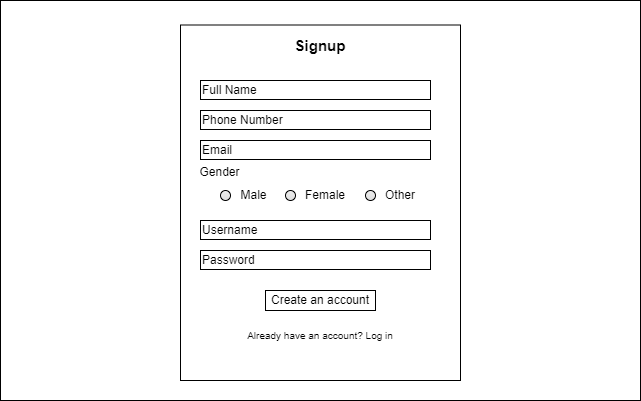

The diagram above was exported from draw.io. Its source (the exported page's mxGraphModel, read from the mxfile embedded in the PNG):
<mxGraphModel dx="1418" dy="820" grid="1" gridSize="10" guides="1" tooltips="1" connect="1" arrows="1" fold="1" page="1" pageScale="1" pageWidth="850" pageHeight="1100" math="0" shadow="0">
  <root>
    <mxCell id="0" />
    <mxCell id="1" parent="0" />
    <mxCell id="pbjNEA75LgXPFqabx9Ht-1" value="" style="rounded=0;whiteSpace=wrap;html=1;" parent="1" vertex="1">
      <mxGeometry x="40" y="160" width="640" height="400" as="geometry" />
    </mxCell>
    <mxCell id="pbjNEA75LgXPFqabx9Ht-2" value="" style="rounded=0;whiteSpace=wrap;html=1;" parent="1" vertex="1">
      <mxGeometry x="220" y="184.5" width="280" height="355.5" as="geometry" />
    </mxCell>
    <mxCell id="pbjNEA75LgXPFqabx9Ht-3" value="&lt;b&gt;&lt;font style=&quot;font-size: 15px;&quot;&gt;Signup&lt;/font&gt;&lt;/b&gt;" style="text;html=1;strokeColor=none;fillColor=none;align=center;verticalAlign=middle;whiteSpace=wrap;rounded=0;" parent="1" vertex="1">
      <mxGeometry x="315" y="190" width="90" height="30" as="geometry" />
    </mxCell>
    <mxCell id="pbjNEA75LgXPFqabx9Ht-5" value="Password" style="rounded=0;whiteSpace=wrap;html=1;align=left;" parent="1" vertex="1">
      <mxGeometry x="240" y="410" width="230" height="19" as="geometry" />
    </mxCell>
    <mxCell id="pbjNEA75LgXPFqabx9Ht-6" value="Create an account" style="rounded=0;whiteSpace=wrap;html=1;" parent="1" vertex="1">
      <mxGeometry x="305" y="450" width="110" height="20" as="geometry" />
    </mxCell>
    <mxCell id="pbjNEA75LgXPFqabx9Ht-7" value="Already have an account? Log in" style="text;html=1;strokeColor=none;fillColor=none;align=center;verticalAlign=middle;whiteSpace=wrap;rounded=0;fontSize=10;" parent="1" vertex="1">
      <mxGeometry x="270" y="490" width="180" height="10" as="geometry" />
    </mxCell>
    <mxCell id="2wGWIuPiw17QQYoDS8DI-2" value="Full Name" style="rounded=0;whiteSpace=wrap;html=1;align=left;" parent="1" vertex="1">
      <mxGeometry x="240" y="240" width="230" height="19" as="geometry" />
    </mxCell>
    <mxCell id="2wGWIuPiw17QQYoDS8DI-3" value="Phone Number" style="rounded=0;whiteSpace=wrap;html=1;align=left;" parent="1" vertex="1">
      <mxGeometry x="240" y="270" width="230" height="19" as="geometry" />
    </mxCell>
    <mxCell id="2wGWIuPiw17QQYoDS8DI-4" value="Email" style="rounded=0;whiteSpace=wrap;html=1;align=left;" parent="1" vertex="1">
      <mxGeometry x="240" y="300" width="230" height="19" as="geometry" />
    </mxCell>
    <mxCell id="2wGWIuPiw17QQYoDS8DI-6" value="Username" style="rounded=0;whiteSpace=wrap;html=1;align=left;" parent="1" vertex="1">
      <mxGeometry x="240" y="380" width="230" height="19" as="geometry" />
    </mxCell>
    <mxCell id="2wGWIuPiw17QQYoDS8DI-7" value="Gender" style="text;html=1;strokeColor=none;fillColor=none;align=center;verticalAlign=middle;whiteSpace=wrap;rounded=0;" parent="1" vertex="1">
      <mxGeometry x="247" y="321" width="25" height="21" as="geometry" />
    </mxCell>
    <mxCell id="2wGWIuPiw17QQYoDS8DI-10" value="" style="group" parent="1" vertex="1" connectable="0">
      <mxGeometry x="260" y="350" width="47" height="10" as="geometry" />
    </mxCell>
    <mxCell id="2wGWIuPiw17QQYoDS8DI-8" value="" style="html=1;shadow=0;dashed=0;shape=mxgraph.bootstrap.radioButton2;labelPosition=right;verticalLabelPosition=middle;align=left;verticalAlign=middle;gradientColor=#DEDEDE;fillColor=#EDEDED;checked=0;spacing=5;checkedFill=#0085FC;checkedStroke=#ffffff;sketch=0;" parent="2wGWIuPiw17QQYoDS8DI-10" vertex="1">
      <mxGeometry width="10" height="10" as="geometry" />
    </mxCell>
    <mxCell id="2wGWIuPiw17QQYoDS8DI-9" value="Male" style="text;html=1;strokeColor=none;fillColor=none;align=center;verticalAlign=middle;whiteSpace=wrap;rounded=0;" parent="2wGWIuPiw17QQYoDS8DI-10" vertex="1">
      <mxGeometry x="20" width="27" height="10" as="geometry" />
    </mxCell>
    <mxCell id="2wGWIuPiw17QQYoDS8DI-17" value="" style="group" parent="1" vertex="1" connectable="0">
      <mxGeometry x="325" y="350" width="60" height="10" as="geometry" />
    </mxCell>
    <mxCell id="2wGWIuPiw17QQYoDS8DI-12" value="" style="html=1;shadow=0;dashed=0;shape=mxgraph.bootstrap.radioButton2;labelPosition=right;verticalLabelPosition=middle;align=left;verticalAlign=middle;gradientColor=#DEDEDE;fillColor=#EDEDED;checked=0;spacing=5;checkedFill=#0085FC;checkedStroke=#ffffff;sketch=0;" parent="2wGWIuPiw17QQYoDS8DI-17" vertex="1">
      <mxGeometry width="10" height="10" as="geometry" />
    </mxCell>
    <mxCell id="2wGWIuPiw17QQYoDS8DI-13" value="Female" style="text;html=1;strokeColor=none;fillColor=none;align=center;verticalAlign=middle;whiteSpace=wrap;rounded=0;" parent="2wGWIuPiw17QQYoDS8DI-17" vertex="1">
      <mxGeometry x="20" width="40" height="10" as="geometry" />
    </mxCell>
    <mxCell id="2wGWIuPiw17QQYoDS8DI-18" value="" style="group" parent="1" vertex="1" connectable="0">
      <mxGeometry x="405" y="350" width="50" height="10" as="geometry" />
    </mxCell>
    <mxCell id="2wGWIuPiw17QQYoDS8DI-15" value="" style="html=1;shadow=0;dashed=0;shape=mxgraph.bootstrap.radioButton2;labelPosition=right;verticalLabelPosition=middle;align=left;verticalAlign=middle;gradientColor=#DEDEDE;fillColor=#EDEDED;checked=0;spacing=5;checkedFill=#0085FC;checkedStroke=#ffffff;sketch=0;" parent="2wGWIuPiw17QQYoDS8DI-18" vertex="1">
      <mxGeometry width="10" height="10" as="geometry" />
    </mxCell>
    <mxCell id="2wGWIuPiw17QQYoDS8DI-16" value="Other" style="text;html=1;strokeColor=none;fillColor=none;align=center;verticalAlign=middle;whiteSpace=wrap;rounded=0;" parent="2wGWIuPiw17QQYoDS8DI-18" vertex="1">
      <mxGeometry x="20" width="30" height="10" as="geometry" />
    </mxCell>
  </root>
</mxGraphModel>